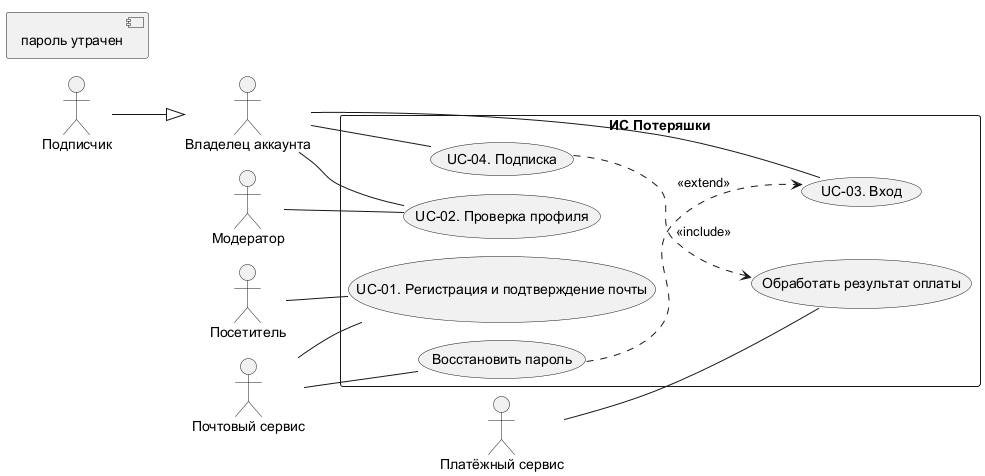

The diagram above was rendered by PlantUML. Its source (embedded in the PNG):
@startuml
!pragma layout smetana
left to right direction
skinparam shadowing false
skinparam defaultFontName Arial
actor "Посетитель" as Visitor
actor "Владелец аккаунта" as Account
actor "Подписчик" as Subscriber
actor "Модератор" as Moderator
actor "Почтовый сервис" as Mail
actor "Платёжный сервис" as Payment
Subscriber --|> Account
rectangle "ИС Потеряшки" {
usecase "UC-01. Регистрация и подтверждение почты" as U1
usecase "UC-02. Проверка профиля" as U2
usecase "UC-03. Вход" as U3
usecase "UC-04. Подписка" as U4
usecase "Восстановить пароль" as Reset
usecase "Обработать результат оплаты" as Result
}
Visitor -- U1
Account -- U2
Account -- U3
Account -- U4
Mail -- U1
Mail -- Reset
Moderator -- U2
Payment -- Result
Reset ..> U3 : <<extend>>
[пароль утрачен]
U4 ..> Result : <<include>>
@enduml